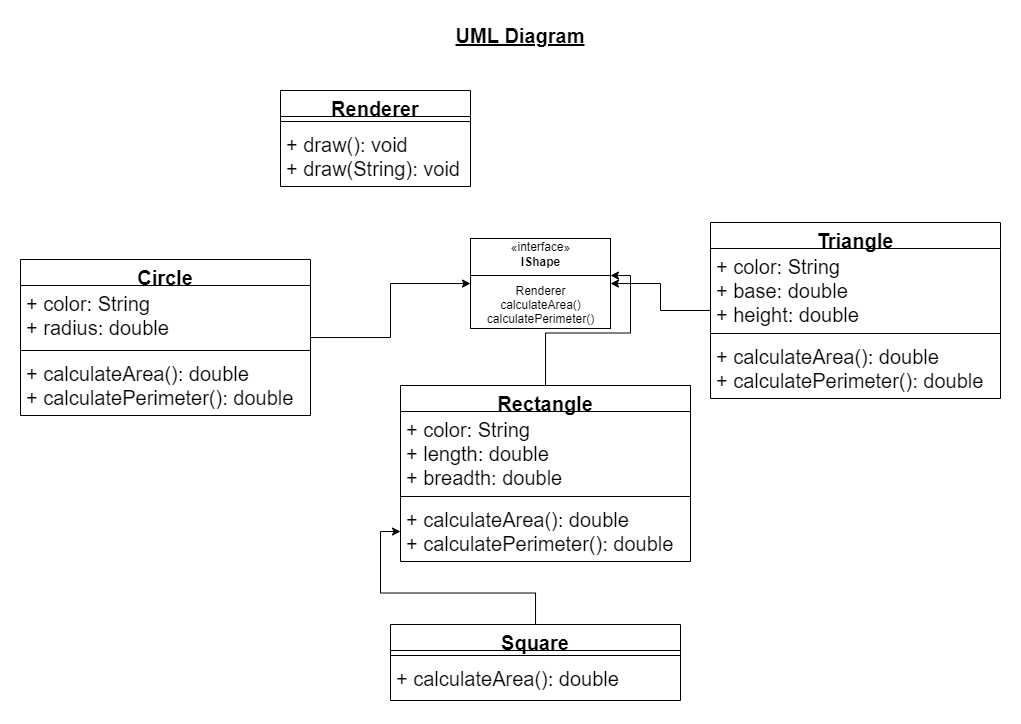

The diagram above was exported from draw.io. Its source (the exported page's mxGraphModel, read from the mxfile embedded in the PNG):
<mxGraphModel dx="1596" dy="386" grid="1" gridSize="10" guides="1" tooltips="1" connect="1" arrows="1" fold="1" page="1" pageScale="1" pageWidth="827" pageHeight="1169" math="0" shadow="0">
  <root>
    <mxCell id="0" />
    <mxCell id="1" parent="0" />
    <mxCell id="Q3NkLlyDe7jm_wnI376s-1" value="«interface»&lt;br&gt;&lt;b&gt;IShape&lt;br&gt;&lt;br&gt;&lt;/b&gt;Renderer&lt;br&gt;calculateArea()&lt;br&gt;calculatePerimeter()" style="html=1;" vertex="1" parent="1">
      <mxGeometry x="360" y="308" width="140" height="90" as="geometry" />
    </mxCell>
    <mxCell id="Q3NkLlyDe7jm_wnI376s-2" value="&lt;b&gt;&lt;u&gt;&lt;font style=&quot;font-size: 20px;&quot;&gt;UML Diagram&lt;/font&gt;&lt;/u&gt;&lt;/b&gt;" style="text;html=1;strokeColor=none;fillColor=none;align=center;verticalAlign=middle;whiteSpace=wrap;rounded=0;" vertex="1" parent="1">
      <mxGeometry x="310" y="90" width="200" height="30" as="geometry" />
    </mxCell>
    <mxCell id="Q3NkLlyDe7jm_wnI376s-34" value="" style="edgeStyle=orthogonalEdgeStyle;rounded=0;orthogonalLoop=1;jettySize=auto;html=1;fontSize=20;" edge="1" parent="1" source="Q3NkLlyDe7jm_wnI376s-3" target="Q3NkLlyDe7jm_wnI376s-29">
      <mxGeometry relative="1" as="geometry" />
    </mxCell>
    <mxCell id="Q3NkLlyDe7jm_wnI376s-3" value="Rectangle" style="swimlane;fontStyle=1;align=center;verticalAlign=top;childLayout=stackLayout;horizontal=1;startSize=26;horizontalStack=0;resizeParent=1;resizeParentMax=0;resizeLast=0;collapsible=1;marginBottom=0;fontSize=20;spacingBottom=10;flipH=0;flipV=0;" vertex="1" parent="1">
      <mxGeometry x="290" y="455" width="290" height="176" as="geometry">
        <mxRectangle x="355" y="390" width="140" height="50" as="alternateBounds" />
      </mxGeometry>
    </mxCell>
    <mxCell id="Q3NkLlyDe7jm_wnI376s-4" value="+ color: String&#10;+ length: double&#10;+ breadth: double" style="text;strokeColor=none;fillColor=none;align=left;verticalAlign=top;spacingLeft=4;spacingRight=4;overflow=hidden;rotatable=0;points=[[0,0.5],[1,0.5]];portConstraint=eastwest;fontSize=20;" vertex="1" parent="Q3NkLlyDe7jm_wnI376s-3">
      <mxGeometry y="26" width="290" height="80" as="geometry" />
    </mxCell>
    <mxCell id="Q3NkLlyDe7jm_wnI376s-5" value="" style="line;strokeWidth=1;fillColor=none;align=left;verticalAlign=middle;spacingTop=-1;spacingLeft=3;spacingRight=3;rotatable=0;labelPosition=right;points=[];portConstraint=eastwest;fontSize=20;" vertex="1" parent="Q3NkLlyDe7jm_wnI376s-3">
      <mxGeometry y="106" width="290" height="10" as="geometry" />
    </mxCell>
    <mxCell id="Q3NkLlyDe7jm_wnI376s-6" value="+ calculateArea(): double&#10;+ calculatePerimeter(): double " style="text;strokeColor=none;fillColor=none;align=left;verticalAlign=top;spacingLeft=4;spacingRight=4;overflow=hidden;rotatable=0;points=[[0,0.5],[1,0.5]];portConstraint=eastwest;fontSize=20;" vertex="1" parent="Q3NkLlyDe7jm_wnI376s-3">
      <mxGeometry y="116" width="290" height="60" as="geometry" />
    </mxCell>
    <mxCell id="Q3NkLlyDe7jm_wnI376s-23" value="" style="edgeStyle=orthogonalEdgeStyle;rounded=0;orthogonalLoop=1;jettySize=auto;html=1;fontSize=20;" edge="1" parent="1" source="Q3NkLlyDe7jm_wnI376s-8" target="Q3NkLlyDe7jm_wnI376s-1">
      <mxGeometry relative="1" as="geometry" />
    </mxCell>
    <mxCell id="Q3NkLlyDe7jm_wnI376s-8" value="Circle" style="swimlane;fontStyle=1;align=center;verticalAlign=top;childLayout=stackLayout;horizontal=1;startSize=26;horizontalStack=0;resizeParent=1;resizeParentMax=0;resizeLast=0;collapsible=1;marginBottom=0;fontSize=20;spacingBottom=10;flipH=0;flipV=0;" vertex="1" parent="1">
      <mxGeometry x="-90" y="329" width="290" height="156" as="geometry">
        <mxRectangle x="-90" y="248" width="100" height="50" as="alternateBounds" />
      </mxGeometry>
    </mxCell>
    <mxCell id="Q3NkLlyDe7jm_wnI376s-9" value="+ color: String&#10;+ radius: double" style="text;strokeColor=none;fillColor=none;align=left;verticalAlign=top;spacingLeft=4;spacingRight=4;overflow=hidden;rotatable=0;points=[[0,0.5],[1,0.5]];portConstraint=eastwest;fontSize=20;" vertex="1" parent="Q3NkLlyDe7jm_wnI376s-8">
      <mxGeometry y="26" width="290" height="60" as="geometry" />
    </mxCell>
    <mxCell id="Q3NkLlyDe7jm_wnI376s-10" value="" style="line;strokeWidth=1;fillColor=none;align=left;verticalAlign=middle;spacingTop=-1;spacingLeft=3;spacingRight=3;rotatable=0;labelPosition=right;points=[];portConstraint=eastwest;fontSize=20;" vertex="1" parent="Q3NkLlyDe7jm_wnI376s-8">
      <mxGeometry y="86" width="290" height="10" as="geometry" />
    </mxCell>
    <mxCell id="Q3NkLlyDe7jm_wnI376s-11" value="+ calculateArea(): double&#10;+ calculatePerimeter(): double " style="text;strokeColor=none;fillColor=none;align=left;verticalAlign=top;spacingLeft=4;spacingRight=4;overflow=hidden;rotatable=0;points=[[0,0.5],[1,0.5]];portConstraint=eastwest;fontSize=20;" vertex="1" parent="Q3NkLlyDe7jm_wnI376s-8">
      <mxGeometry y="96" width="290" height="60" as="geometry" />
    </mxCell>
    <mxCell id="Q3NkLlyDe7jm_wnI376s-24" value="" style="edgeStyle=orthogonalEdgeStyle;rounded=0;orthogonalLoop=1;jettySize=auto;html=1;fontSize=20;" edge="1" parent="1" source="Q3NkLlyDe7jm_wnI376s-12" target="Q3NkLlyDe7jm_wnI376s-1">
      <mxGeometry relative="1" as="geometry" />
    </mxCell>
    <mxCell id="Q3NkLlyDe7jm_wnI376s-12" value="Triangle" style="swimlane;fontStyle=1;align=center;verticalAlign=top;childLayout=stackLayout;horizontal=1;startSize=26;horizontalStack=0;resizeParent=1;resizeParentMax=0;resizeLast=0;collapsible=1;marginBottom=0;fontSize=20;spacingBottom=10;flipH=0;flipV=0;" vertex="1" parent="1">
      <mxGeometry x="600" y="292" width="290" height="176" as="geometry">
        <mxRectangle x="600" y="240" width="120" height="50" as="alternateBounds" />
      </mxGeometry>
    </mxCell>
    <mxCell id="Q3NkLlyDe7jm_wnI376s-13" value="+ color: String&#10;+ base: double&#10;+ height: double" style="text;strokeColor=none;fillColor=none;align=left;verticalAlign=top;spacingLeft=4;spacingRight=4;overflow=hidden;rotatable=0;points=[[0,0.5],[1,0.5]];portConstraint=eastwest;fontSize=20;" vertex="1" parent="Q3NkLlyDe7jm_wnI376s-12">
      <mxGeometry y="26" width="290" height="80" as="geometry" />
    </mxCell>
    <mxCell id="Q3NkLlyDe7jm_wnI376s-14" value="" style="line;strokeWidth=1;fillColor=none;align=left;verticalAlign=middle;spacingTop=-1;spacingLeft=3;spacingRight=3;rotatable=0;labelPosition=right;points=[];portConstraint=eastwest;fontSize=20;" vertex="1" parent="Q3NkLlyDe7jm_wnI376s-12">
      <mxGeometry y="106" width="290" height="10" as="geometry" />
    </mxCell>
    <mxCell id="Q3NkLlyDe7jm_wnI376s-15" value="+ calculateArea(): double&#10;+ calculatePerimeter(): double " style="text;strokeColor=none;fillColor=none;align=left;verticalAlign=top;spacingLeft=4;spacingRight=4;overflow=hidden;rotatable=0;points=[[0,0.5],[1,0.5]];portConstraint=eastwest;fontSize=20;" vertex="1" parent="Q3NkLlyDe7jm_wnI376s-12">
      <mxGeometry y="116" width="290" height="60" as="geometry" />
    </mxCell>
    <mxCell id="Q3NkLlyDe7jm_wnI376s-20" value="" style="edgeStyle=orthogonalEdgeStyle;rounded=0;orthogonalLoop=1;jettySize=auto;html=1;fontSize=20;" edge="1" parent="1" source="Q3NkLlyDe7jm_wnI376s-16" target="Q3NkLlyDe7jm_wnI376s-6">
      <mxGeometry relative="1" as="geometry" />
    </mxCell>
    <mxCell id="Q3NkLlyDe7jm_wnI376s-16" value="Square" style="swimlane;fontStyle=1;align=center;verticalAlign=top;childLayout=stackLayout;horizontal=1;startSize=26;horizontalStack=0;resizeParent=1;resizeParentMax=0;resizeLast=0;collapsible=1;marginBottom=0;fontSize=20;spacingBottom=10;flipH=0;flipV=0;" vertex="1" parent="1">
      <mxGeometry x="280" y="694" width="290" height="76" as="geometry">
        <mxRectangle x="280" y="550" width="110" height="50" as="alternateBounds" />
      </mxGeometry>
    </mxCell>
    <mxCell id="Q3NkLlyDe7jm_wnI376s-18" value="" style="line;strokeWidth=1;fillColor=none;align=left;verticalAlign=middle;spacingTop=-1;spacingLeft=3;spacingRight=3;rotatable=0;labelPosition=right;points=[];portConstraint=eastwest;fontSize=20;" vertex="1" parent="Q3NkLlyDe7jm_wnI376s-16">
      <mxGeometry y="26" width="290" height="10" as="geometry" />
    </mxCell>
    <mxCell id="Q3NkLlyDe7jm_wnI376s-19" value="+ calculateArea(): double" style="text;strokeColor=none;fillColor=none;align=left;verticalAlign=top;spacingLeft=4;spacingRight=4;overflow=hidden;rotatable=0;points=[[0,0.5],[1,0.5]];portConstraint=eastwest;fontSize=20;" vertex="1" parent="Q3NkLlyDe7jm_wnI376s-16">
      <mxGeometry y="36" width="290" height="40" as="geometry" />
    </mxCell>
    <mxCell id="Q3NkLlyDe7jm_wnI376s-25" value="Renderer" style="swimlane;fontStyle=1;align=center;verticalAlign=top;childLayout=stackLayout;horizontal=1;startSize=26;horizontalStack=0;resizeParent=1;resizeParentMax=0;resizeLast=0;collapsible=1;marginBottom=0;fontSize=20;" vertex="1" parent="1">
      <mxGeometry x="170" y="160" width="190" height="96" as="geometry">
        <mxRectangle x="170" y="160" width="130" height="40" as="alternateBounds" />
      </mxGeometry>
    </mxCell>
    <mxCell id="Q3NkLlyDe7jm_wnI376s-27" value="" style="line;strokeWidth=1;fillColor=none;align=left;verticalAlign=middle;spacingTop=-1;spacingLeft=3;spacingRight=3;rotatable=0;labelPosition=right;points=[];portConstraint=eastwest;fontSize=20;" vertex="1" parent="Q3NkLlyDe7jm_wnI376s-25">
      <mxGeometry y="26" width="190" height="10" as="geometry" />
    </mxCell>
    <mxCell id="Q3NkLlyDe7jm_wnI376s-28" value="+ draw(): void&#10;+ draw(String): void" style="text;strokeColor=none;fillColor=none;align=left;verticalAlign=top;spacingLeft=4;spacingRight=4;overflow=hidden;rotatable=0;points=[[0,0.5],[1,0.5]];portConstraint=eastwest;fontSize=20;" vertex="1" parent="Q3NkLlyDe7jm_wnI376s-25">
      <mxGeometry y="36" width="190" height="60" as="geometry" />
    </mxCell>
    <mxCell id="Q3NkLlyDe7jm_wnI376s-29" value="" style="line;strokeWidth=1;fillColor=none;align=left;verticalAlign=middle;spacingTop=-1;spacingLeft=3;spacingRight=3;rotatable=0;labelPosition=right;points=[];portConstraint=eastwest;fontSize=20;" vertex="1" parent="1">
      <mxGeometry x="360" y="340" width="140" height="10" as="geometry" />
    </mxCell>
  </root>
</mxGraphModel>